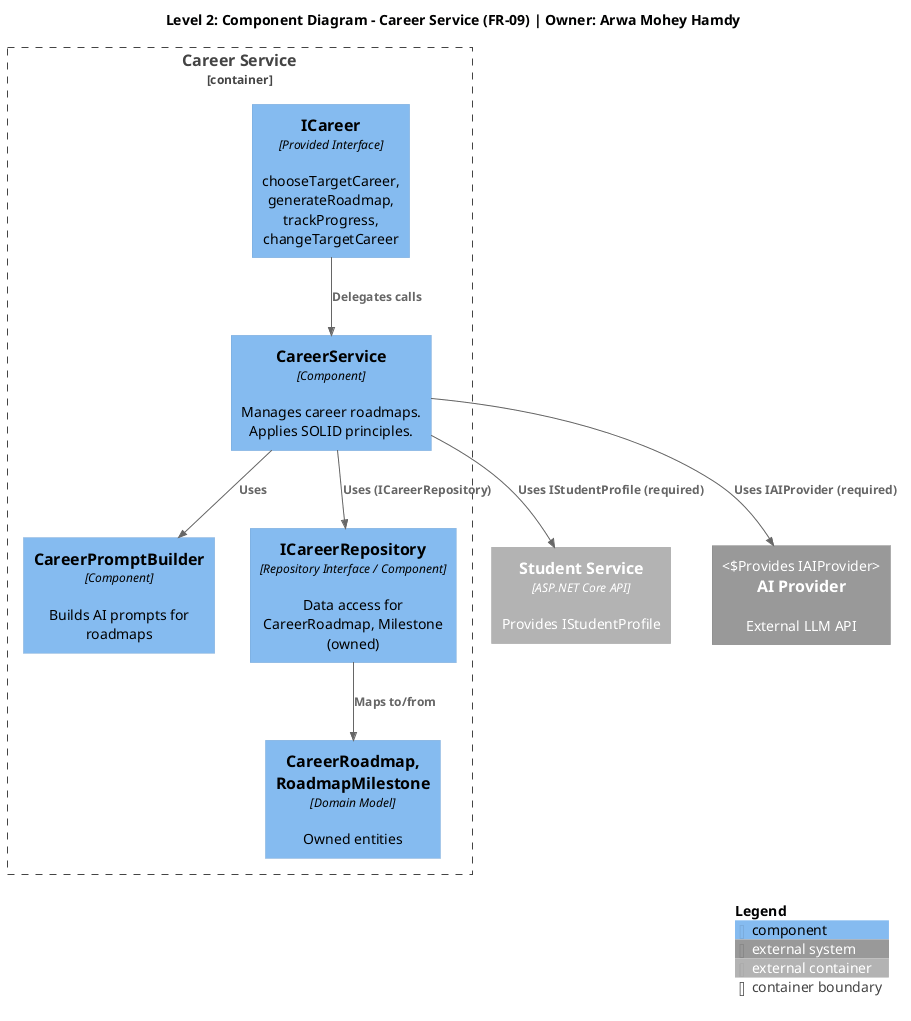

The diagram above was rendered by PlantUML. Its source (embedded in the PNG):
@startuml career-service-component-diagram
!include https://raw.githubusercontent.com/plantuml-stdlib/C4-PlantUML/master/C4_Component.puml

title Level 2: Component Diagram - Career Service (FR-09) | Owner: Arwa Mohey Hamdy

Container_Boundary(careerBoundary, "Career Service") {
  
  ' Provided interface
  Component(iCareer, "ICareer", "Provided Interface", "chooseTargetCareer, generateRoadmap, trackProgress, changeTargetCareer")
  
  ' Core components
  Component(careerService, "CareerService", "Component", "Manages career roadmaps. Applies SOLID principles.")
  Component(careerPromptBuilder, "CareerPromptBuilder", "Component", "Builds AI prompts for roadmaps")
  
  ' Persistence
  Component(careerRepo, "ICareerRepository", "Repository Interface / Component", "Data access for CareerRoadmap, Milestone (owned)")
  
  ' Domain
  Component(domainModel, "CareerRoadmap, RoadmapMilestone", "Domain Model", "Owned entities")
}

' Required interfaces
Container_Ext(studentSvc, "Student Service", "ASP.NET Core API", "Provides IStudentProfile")
System_Ext(aiProvider, "AI Provider", "External LLM API", "Provides IAIProvider")

' Internal relationships
Rel(iCareer, careerService, "Delegates calls")
Rel(careerService, careerPromptBuilder, "Uses")
Rel(careerService, careerRepo, "Uses (ICareerRepository)")
Rel(careerRepo, domainModel, "Maps to/from")

' Cross-service/external relationships
Rel(careerService, studentSvc, "Uses IStudentProfile (required)")
Rel(careerService, aiProvider, "Uses IAIProvider (required)")

SHOW_LEGEND()
@enduml